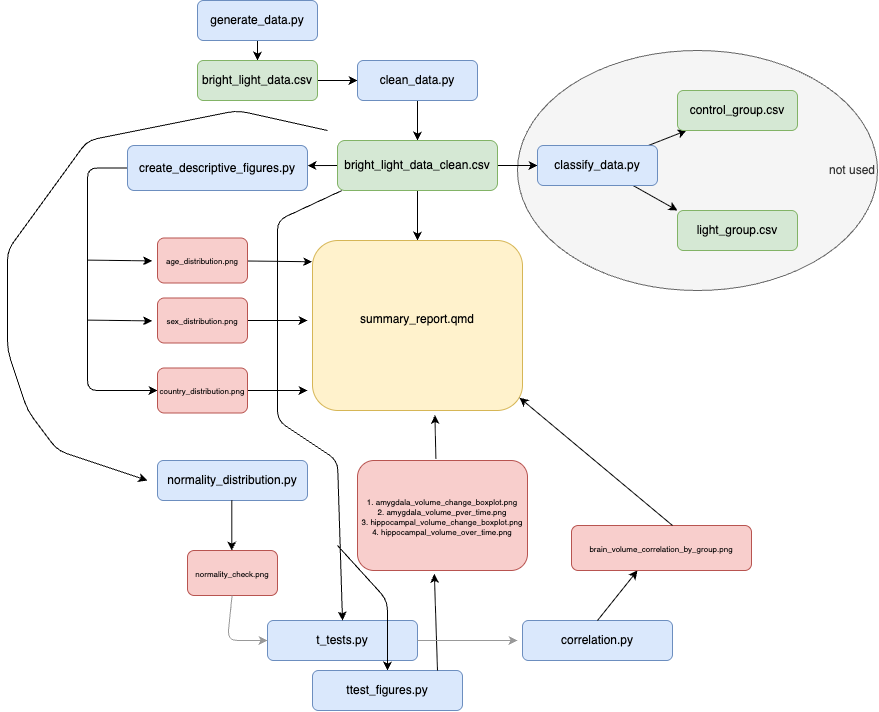

The diagram above was exported from draw.io. Its source (the exported page's mxGraphModel, read from the mxfile embedded in the PNG):
<mxGraphModel dx="2198" dy="811" grid="1" gridSize="10" guides="1" tooltips="1" connect="1" arrows="1" fold="1" page="1" pageScale="1" pageWidth="827" pageHeight="1169" math="0" shadow="0">
  <root>
    <mxCell id="0" />
    <mxCell id="1" parent="0" />
    <mxCell id="25" value="not used" style="ellipse;whiteSpace=wrap;html=1;fillColor=#f5f5f5;fontColor=#333333;strokeColor=#666666;align=right;" parent="1" vertex="1">
      <mxGeometry x="360" y="90" width="360" height="240" as="geometry" />
    </mxCell>
    <mxCell id="8" style="edgeStyle=none;html=1;exitX=0.5;exitY=1;exitDx=0;exitDy=0;entryX=0.5;entryY=0;entryDx=0;entryDy=0;" parent="1" source="4" target="5" edge="1">
      <mxGeometry relative="1" as="geometry" />
    </mxCell>
    <mxCell id="4" value="generate_data.py" style="rounded=1;whiteSpace=wrap;html=1;fillColor=#dae8fc;strokeColor=#6c8ebf;" parent="1" vertex="1">
      <mxGeometry x="40" y="40" width="120" height="40" as="geometry" />
    </mxCell>
    <mxCell id="9" value="" style="edgeStyle=none;html=1;" parent="1" source="5" target="6" edge="1">
      <mxGeometry relative="1" as="geometry" />
    </mxCell>
    <mxCell id="5" value="bright_light_data.csv" style="rounded=1;whiteSpace=wrap;html=1;fillColor=#d5e8d4;strokeColor=#82b366;" parent="1" vertex="1">
      <mxGeometry x="40" y="100" width="120" height="40" as="geometry" />
    </mxCell>
    <mxCell id="10" value="" style="edgeStyle=none;html=1;" parent="1" source="6" target="7" edge="1">
      <mxGeometry relative="1" as="geometry" />
    </mxCell>
    <mxCell id="6" value="clean_data.py" style="rounded=1;whiteSpace=wrap;html=1;fillColor=#dae8fc;strokeColor=#6c8ebf;" parent="1" vertex="1">
      <mxGeometry x="200" y="100" width="120" height="40" as="geometry" />
    </mxCell>
    <mxCell id="12" value="" style="edgeStyle=none;html=1;" parent="1" source="7" target="11" edge="1">
      <mxGeometry relative="1" as="geometry" />
    </mxCell>
    <mxCell id="22" value="" style="edgeStyle=none;html=1;" parent="1" source="7" target="21" edge="1">
      <mxGeometry relative="1" as="geometry" />
    </mxCell>
    <mxCell id="26" style="edgeStyle=none;html=1;exitX=0;exitY=0.5;exitDx=0;exitDy=0;" parent="1" source="7" edge="1">
      <mxGeometry relative="1" as="geometry">
        <mxPoint x="150" y="205.07692307692304" as="targetPoint" />
      </mxGeometry>
    </mxCell>
    <mxCell id="7" value="bright_light_data_clean.csv" style="rounded=1;whiteSpace=wrap;html=1;fillColor=#d5e8d4;strokeColor=#82b366;" parent="1" vertex="1">
      <mxGeometry x="180" y="180" width="160" height="50" as="geometry" />
    </mxCell>
    <mxCell id="19" style="edgeStyle=none;html=1;" parent="1" source="11" edge="1">
      <mxGeometry relative="1" as="geometry">
        <mxPoint x="520" y="250" as="targetPoint" />
      </mxGeometry>
    </mxCell>
    <mxCell id="20" value="" style="edgeStyle=none;html=1;" parent="1" source="11" target="15" edge="1">
      <mxGeometry relative="1" as="geometry" />
    </mxCell>
    <mxCell id="11" value="classify_data.py" style="rounded=1;whiteSpace=wrap;html=1;fillColor=#dae8fc;strokeColor=#6c8ebf;" parent="1" vertex="1">
      <mxGeometry x="380" y="185" width="120" height="40" as="geometry" />
    </mxCell>
    <mxCell id="13" value="light_group.csv" style="rounded=1;whiteSpace=wrap;html=1;fillColor=#d5e8d4;strokeColor=#82b366;" parent="1" vertex="1">
      <mxGeometry x="520" y="250" width="120" height="40" as="geometry" />
    </mxCell>
    <mxCell id="15" value="control_group.csv" style="rounded=1;whiteSpace=wrap;html=1;fillColor=#d5e8d4;strokeColor=#82b366;" parent="1" vertex="1">
      <mxGeometry x="520" y="130" width="120" height="40" as="geometry" />
    </mxCell>
    <mxCell id="21" value="summary_report.qmd&lt;p style=&quot;line-height: 100%;&quot;&gt;&lt;/p&gt;&lt;div style=&quot;text-align: justify;&quot;&gt;&lt;/div&gt;&lt;p&gt;&lt;/p&gt;" style="rounded=1;whiteSpace=wrap;html=1;fillColor=#fff2cc;strokeColor=#d6b656;" parent="1" vertex="1">
      <mxGeometry x="155" y="280" width="210" height="170" as="geometry" />
    </mxCell>
    <mxCell id="34" style="edgeStyle=orthogonalEdgeStyle;html=1;exitX=0;exitY=0.5;exitDx=0;exitDy=0;entryX=0;entryY=0.5;entryDx=0;entryDy=0;fontSize=8;" parent="1" source="27" target="30" edge="1">
      <mxGeometry relative="1" as="geometry">
        <Array as="points">
          <mxPoint x="-70" y="208" />
          <mxPoint x="-70" y="430" />
        </Array>
      </mxGeometry>
    </mxCell>
    <mxCell id="27" value="create_descriptive_figures.py" style="rounded=1;whiteSpace=wrap;html=1;fillColor=#dae8fc;strokeColor=#6c8ebf;" parent="1" vertex="1">
      <mxGeometry x="-30" y="185" width="180" height="45" as="geometry" />
    </mxCell>
    <mxCell id="38" value="" style="edgeStyle=none;html=1;fontSize=8;entryX=-0.002;entryY=0.125;entryDx=0;entryDy=0;entryPerimeter=0;" parent="1" source="28" target="21" edge="1">
      <mxGeometry relative="1" as="geometry" />
    </mxCell>
    <mxCell id="28" value="&lt;font style=&quot;font-size: 8px;&quot;&gt;age_distribution.png&lt;/font&gt;" style="rounded=1;whiteSpace=wrap;html=1;fillColor=#f8cecc;strokeColor=#b85450;" parent="1" vertex="1">
      <mxGeometry y="277.5" width="90" height="45" as="geometry" />
    </mxCell>
    <mxCell id="39" value="" style="edgeStyle=none;html=1;fontSize=8;" parent="1" source="29" edge="1">
      <mxGeometry relative="1" as="geometry">
        <mxPoint x="150" y="360" as="targetPoint" />
      </mxGeometry>
    </mxCell>
    <mxCell id="29" value="&lt;font style=&quot;font-size: 8px;&quot;&gt;sex_distribution.png&lt;/font&gt;" style="rounded=1;whiteSpace=wrap;html=1;fillColor=#f8cecc;strokeColor=#b85450;" parent="1" vertex="1">
      <mxGeometry y="337.5" width="90" height="45" as="geometry" />
    </mxCell>
    <mxCell id="40" value="" style="edgeStyle=none;html=1;fontSize=8;" parent="1" source="30" edge="1">
      <mxGeometry relative="1" as="geometry">
        <mxPoint x="150" y="430" as="targetPoint" />
      </mxGeometry>
    </mxCell>
    <mxCell id="30" value="&lt;font style=&quot;font-size: 8px;&quot;&gt;country_distribution.png&lt;/font&gt;" style="rounded=1;whiteSpace=wrap;html=1;fillColor=#f8cecc;strokeColor=#b85450;" parent="1" vertex="1">
      <mxGeometry y="407.5" width="90" height="45" as="geometry" />
    </mxCell>
    <mxCell id="41" value="" style="edgeStyle=none;html=1;fontSize=8;entryX=-0.002;entryY=0.125;entryDx=0;entryDy=0;entryPerimeter=0;" parent="1" edge="1">
      <mxGeometry relative="1" as="geometry">
        <mxPoint x="-70" y="299.63332359919696" as="sourcePoint" />
        <mxPoint x="-5.420000000000073" y="300.37" as="targetPoint" />
      </mxGeometry>
    </mxCell>
    <mxCell id="42" value="" style="edgeStyle=none;html=1;fontSize=8;entryX=-0.002;entryY=0.125;entryDx=0;entryDy=0;entryPerimeter=0;" parent="1" edge="1">
      <mxGeometry relative="1" as="geometry">
        <mxPoint x="-70" y="359.63332359919696" as="sourcePoint" />
        <mxPoint x="-5.420000000000073" y="360.37" as="targetPoint" />
      </mxGeometry>
    </mxCell>
    <mxCell id="46" value="normality_distribution.py" style="rounded=1;whiteSpace=wrap;html=1;fillColor=#dae8fc;strokeColor=#6c8ebf;" vertex="1" parent="1">
      <mxGeometry y="500" width="150" height="40" as="geometry" />
    </mxCell>
    <mxCell id="47" value="&lt;span style=&quot;font-size: 8px;&quot;&gt;normality_check.png&lt;/span&gt;" style="rounded=1;whiteSpace=wrap;html=1;fillColor=#f8cecc;strokeColor=#b85450;" vertex="1" parent="1">
      <mxGeometry x="30" y="590" width="90" height="45" as="geometry" />
    </mxCell>
    <mxCell id="48" value="" style="edgeStyle=none;html=1;" edge="1" parent="1">
      <mxGeometry relative="1" as="geometry">
        <mxPoint x="74.28999999999999" y="540.0000000000001" as="sourcePoint" />
        <mxPoint x="74.28999999999999" y="589.9999999999999" as="targetPoint" />
      </mxGeometry>
    </mxCell>
    <mxCell id="49" value="" style="edgeStyle=none;html=1;" edge="1" parent="1">
      <mxGeometry relative="1" as="geometry">
        <mxPoint x="170" y="170" as="sourcePoint" />
        <mxPoint x="-10" y="520" as="targetPoint" />
        <Array as="points">
          <mxPoint x="80" y="150" />
          <mxPoint x="-70" y="180" />
          <mxPoint x="-150" y="290" />
          <mxPoint x="-150" y="390" />
          <mxPoint x="-130" y="450" />
          <mxPoint x="-100" y="490" />
        </Array>
      </mxGeometry>
    </mxCell>
    <mxCell id="52" value="t_tests.py" style="rounded=1;whiteSpace=wrap;html=1;fillColor=#dae8fc;strokeColor=#6c8ebf;" vertex="1" parent="1">
      <mxGeometry x="110" y="660" width="150" height="40" as="geometry" />
    </mxCell>
    <mxCell id="53" value="" style="edgeStyle=none;html=1;entryX=0.5;entryY=0;entryDx=0;entryDy=0;" edge="1" parent="1" target="52">
      <mxGeometry relative="1" as="geometry">
        <mxPoint x="184.41" y="230" as="sourcePoint" />
        <mxPoint x="190" y="600" as="targetPoint" />
        <Array as="points">
          <mxPoint x="120" y="260" />
          <mxPoint x="120" y="460" />
          <mxPoint x="180" y="500" />
        </Array>
      </mxGeometry>
    </mxCell>
    <mxCell id="54" value="" style="edgeStyle=none;html=1;entryX=0;entryY=0.5;entryDx=0;entryDy=0;fillColor=#f5f5f5;strokeColor=#999999;" edge="1" parent="1" target="52">
      <mxGeometry relative="1" as="geometry">
        <mxPoint x="74.54999999999997" y="635.0000000000001" as="sourcePoint" />
        <mxPoint x="74.54999999999997" y="684.9999999999999" as="targetPoint" />
        <Array as="points">
          <mxPoint x="70" y="680" />
        </Array>
      </mxGeometry>
    </mxCell>
    <mxCell id="55" value="" style="edgeStyle=none;html=1;" edge="1" parent="1">
      <mxGeometry relative="1" as="geometry">
        <mxPoint x="180" y="585" as="sourcePoint" />
        <mxPoint x="230" y="710" as="targetPoint" />
        <Array as="points">
          <mxPoint x="230" y="640" />
        </Array>
      </mxGeometry>
    </mxCell>
    <mxCell id="56" value="ttest_figures.py" style="rounded=1;whiteSpace=wrap;html=1;fillColor=#dae8fc;strokeColor=#6c8ebf;" vertex="1" parent="1">
      <mxGeometry x="155" y="710" width="150" height="40" as="geometry" />
    </mxCell>
    <mxCell id="58" value="" style="edgeStyle=none;html=1;fontSize=8;entryX=0.452;entryY=1.031;entryDx=0;entryDy=0;entryPerimeter=0;" edge="1" parent="1" target="59">
      <mxGeometry relative="1" as="geometry">
        <mxPoint x="280" y="630" as="targetPoint" />
        <mxPoint x="279.9999999999998" y="710.0000000000001" as="sourcePoint" />
      </mxGeometry>
    </mxCell>
    <mxCell id="59" value="&lt;div style=&quot;&quot;&gt;&lt;span style=&quot;font-size: 8px; background-color: initial;&quot;&gt;1. amygdala_volume_change_boxplot.png&lt;/span&gt;&lt;/div&gt;&lt;font style=&quot;font-size: 8px;&quot;&gt;&lt;div style=&quot;&quot;&gt;&lt;span style=&quot;background-color: initial;&quot;&gt;2. amygdala_volume_pver_time.png&lt;/span&gt;&lt;/div&gt;&lt;div style=&quot;&quot;&gt;&lt;span style=&quot;background-color: initial;&quot;&gt;3. hippocampal_volume_change_boxplot.png&lt;/span&gt;&lt;/div&gt;&lt;div style=&quot;&quot;&gt;&lt;span style=&quot;background-color: initial;&quot;&gt;4. hippocampal_volume_over_time.png&lt;/span&gt;&lt;/div&gt;&lt;/font&gt;" style="rounded=1;whiteSpace=wrap;html=1;fillColor=#f8cecc;strokeColor=#b85450;align=center;" vertex="1" parent="1">
      <mxGeometry x="200" y="500" width="170" height="110" as="geometry" />
    </mxCell>
    <mxCell id="61" value="" style="edgeStyle=none;html=1;fontSize=8;entryX=0.583;entryY=1.027;entryDx=0;entryDy=0;exitX=0.461;exitY=-0.018;exitDx=0;exitDy=0;exitPerimeter=0;entryPerimeter=0;" edge="1" parent="1" source="59" target="21">
      <mxGeometry relative="1" as="geometry">
        <mxPoint x="242.5" y="450" as="targetPoint" />
        <mxPoint x="277.5" y="500" as="sourcePoint" />
      </mxGeometry>
    </mxCell>
    <mxCell id="65" value="" style="edgeStyle=none;html=1;fillColor=#f5f5f5;strokeColor=#999999;exitX=1;exitY=0.5;exitDx=0;exitDy=0;" edge="1" parent="1" source="52">
      <mxGeometry relative="1" as="geometry">
        <mxPoint x="269.54999999999995" y="665.0000000000001" as="sourcePoint" />
        <mxPoint x="360" y="680" as="targetPoint" />
        <Array as="points">
          <mxPoint x="330" y="680" />
        </Array>
      </mxGeometry>
    </mxCell>
    <mxCell id="66" value="correlation.py" style="rounded=1;whiteSpace=wrap;html=1;fillColor=#dae8fc;strokeColor=#6c8ebf;" vertex="1" parent="1">
      <mxGeometry x="365" y="660" width="150" height="40" as="geometry" />
    </mxCell>
    <mxCell id="70" value="&lt;span style=&quot;font-size: 8px;&quot;&gt;brain_volume_correlation_by_group.png&lt;/span&gt;" style="rounded=1;whiteSpace=wrap;html=1;fillColor=#f8cecc;strokeColor=#b85450;" vertex="1" parent="1">
      <mxGeometry x="414" y="565" width="180" height="45" as="geometry" />
    </mxCell>
    <mxCell id="71" value="" style="edgeStyle=none;html=1;fontSize=8;entryX=0.452;entryY=1.031;entryDx=0;entryDy=0;entryPerimeter=0;exitX=0.5;exitY=0;exitDx=0;exitDy=0;" edge="1" parent="1" source="66">
      <mxGeometry relative="1" as="geometry">
        <mxPoint x="479.9999999999999" y="609.9999999999999" as="targetPoint" />
        <mxPoint x="483.15999999999974" y="706.59" as="sourcePoint" />
      </mxGeometry>
    </mxCell>
    <mxCell id="72" value="" style="edgeStyle=none;html=1;fontSize=8;entryX=0.986;entryY=0.925;entryDx=0;entryDy=0;entryPerimeter=0;exitX=0.5;exitY=0;exitDx=0;exitDy=0;" edge="1" parent="1" target="21">
      <mxGeometry relative="1" as="geometry">
        <mxPoint x="555" y="515" as="targetPoint" />
        <mxPoint x="515" y="565" as="sourcePoint" />
      </mxGeometry>
    </mxCell>
  </root>
</mxGraphModel>